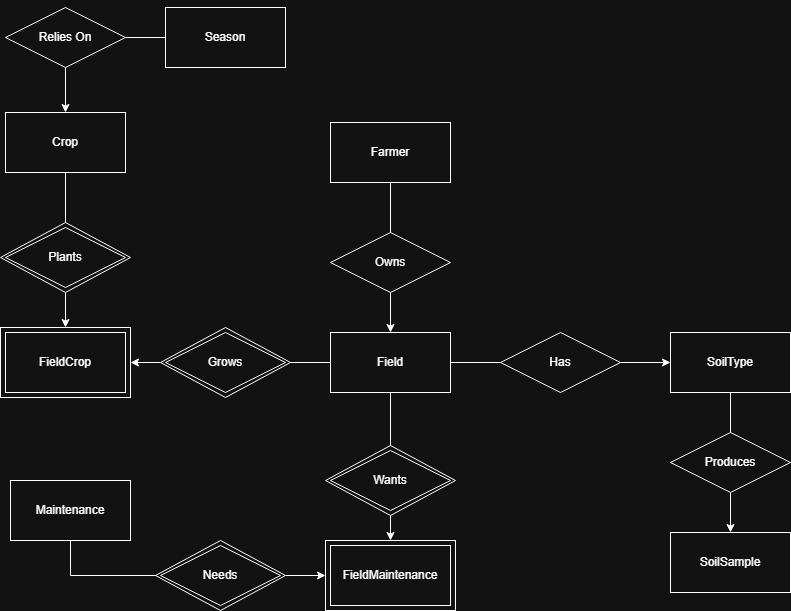

The diagram above was exported from draw.io. Its source (the exported page's mxGraphModel, read from the mxfile embedded in the PNG):
<mxGraphModel dx="1384" dy="801" grid="1" gridSize="10" guides="1" tooltips="1" connect="1" arrows="0" fold="1" page="1" pageScale="1" pageWidth="850" pageHeight="1100" math="0" shadow="0">
  <root>
    <mxCell id="0" />
    <mxCell id="1" parent="0" />
    <mxCell id="9aUW3d_tHc-lzS_7Zy5h-33" style="edgeStyle=orthogonalEdgeStyle;rounded=0;orthogonalLoop=1;jettySize=auto;html=1;exitX=0;exitY=0.5;exitDx=0;exitDy=0;entryX=1;entryY=0.5;entryDx=0;entryDy=0;" parent="1" source="9aUW3d_tHc-lzS_7Zy5h-30" target="9aUW3d_tHc-lzS_7Zy5h-3" edge="1">
      <mxGeometry relative="1" as="geometry" />
    </mxCell>
    <mxCell id="9aUW3d_tHc-lzS_7Zy5h-30" value="" style="rhombus;whiteSpace=wrap;html=1;" parent="1" vertex="1">
      <mxGeometry x="180" y="350" width="130" height="70" as="geometry" />
    </mxCell>
    <mxCell id="9aUW3d_tHc-lzS_7Zy5h-2" value="" style="rounded=0;whiteSpace=wrap;html=1;" parent="1" vertex="1">
      <mxGeometry x="345" y="563" width="130" height="70" as="geometry" />
    </mxCell>
    <mxCell id="9aUW3d_tHc-lzS_7Zy5h-1" value="FieldMaintenance" style="rounded=0;whiteSpace=wrap;html=1;" parent="1" vertex="1">
      <mxGeometry x="350" y="568" width="120" height="60" as="geometry" />
    </mxCell>
    <mxCell id="9aUW3d_tHc-lzS_7Zy5h-3" value="" style="rounded=0;whiteSpace=wrap;html=1;" parent="1" vertex="1">
      <mxGeometry x="20" y="350" width="130" height="70" as="geometry" />
    </mxCell>
    <mxCell id="9aUW3d_tHc-lzS_7Zy5h-4" value="FieldCrop" style="rounded=0;whiteSpace=wrap;html=1;" parent="1" vertex="1">
      <mxGeometry x="25" y="355" width="120" height="60" as="geometry" />
    </mxCell>
    <mxCell id="9aUW3d_tHc-lzS_7Zy5h-56" style="edgeStyle=orthogonalEdgeStyle;rounded=0;orthogonalLoop=1;jettySize=auto;html=1;exitX=0.5;exitY=1;exitDx=0;exitDy=0;entryX=0;entryY=0.5;entryDx=0;entryDy=0;endArrow=none;endFill=0;" parent="1" source="9aUW3d_tHc-lzS_7Zy5h-5" target="9aUW3d_tHc-lzS_7Zy5h-51" edge="1">
      <mxGeometry relative="1" as="geometry" />
    </mxCell>
    <mxCell id="9aUW3d_tHc-lzS_7Zy5h-5" value="Maintenance" style="rounded=0;whiteSpace=wrap;html=1;" parent="1" vertex="1">
      <mxGeometry x="30" y="503" width="120" height="60" as="geometry" />
    </mxCell>
    <mxCell id="9aUW3d_tHc-lzS_7Zy5h-43" style="edgeStyle=orthogonalEdgeStyle;rounded=0;orthogonalLoop=1;jettySize=auto;html=1;exitX=0.5;exitY=1;exitDx=0;exitDy=0;entryX=0.5;entryY=0;entryDx=0;entryDy=0;endArrow=none;endFill=0;" parent="1" source="9aUW3d_tHc-lzS_7Zy5h-6" target="9aUW3d_tHc-lzS_7Zy5h-37" edge="1">
      <mxGeometry relative="1" as="geometry" />
    </mxCell>
    <mxCell id="9aUW3d_tHc-lzS_7Zy5h-6" value="Crop" style="rounded=0;whiteSpace=wrap;html=1;" parent="1" vertex="1">
      <mxGeometry x="25" y="135" width="120" height="60" as="geometry" />
    </mxCell>
    <mxCell id="9aUW3d_tHc-lzS_7Zy5h-7" value="Season" style="rounded=0;whiteSpace=wrap;html=1;" parent="1" vertex="1">
      <mxGeometry x="185" y="30" width="120" height="60" as="geometry" />
    </mxCell>
    <mxCell id="9aUW3d_tHc-lzS_7Zy5h-16" style="edgeStyle=orthogonalEdgeStyle;rounded=0;orthogonalLoop=1;jettySize=auto;html=1;exitX=0.5;exitY=0;exitDx=0;exitDy=0;entryX=0.5;entryY=0;entryDx=0;entryDy=0;strokeColor=none;" parent="1" source="9aUW3d_tHc-lzS_7Zy5h-13" target="9aUW3d_tHc-lzS_7Zy5h-13" edge="1">
      <mxGeometry relative="1" as="geometry" />
    </mxCell>
    <mxCell id="9aUW3d_tHc-lzS_7Zy5h-21" style="edgeStyle=orthogonalEdgeStyle;rounded=0;orthogonalLoop=1;jettySize=auto;html=1;exitX=0.5;exitY=1;exitDx=0;exitDy=0;entryX=0.5;entryY=0;entryDx=0;entryDy=0;strokeColor=default;endArrow=none;endFill=0;" parent="1" source="9aUW3d_tHc-lzS_7Zy5h-8" target="9aUW3d_tHc-lzS_7Zy5h-13" edge="1">
      <mxGeometry relative="1" as="geometry" />
    </mxCell>
    <mxCell id="9aUW3d_tHc-lzS_7Zy5h-8" value="Farmer" style="rounded=0;whiteSpace=wrap;html=1;" parent="1" vertex="1">
      <mxGeometry x="350" y="145" width="120" height="60" as="geometry" />
    </mxCell>
    <mxCell id="9aUW3d_tHc-lzS_7Zy5h-23" style="edgeStyle=orthogonalEdgeStyle;rounded=0;orthogonalLoop=1;jettySize=auto;html=1;exitX=1;exitY=0.5;exitDx=0;exitDy=0;entryX=0;entryY=0.5;entryDx=0;entryDy=0;endArrow=none;endFill=0;" parent="1" source="9aUW3d_tHc-lzS_7Zy5h-10" target="9aUW3d_tHc-lzS_7Zy5h-22" edge="1">
      <mxGeometry relative="1" as="geometry" />
    </mxCell>
    <mxCell id="9aUW3d_tHc-lzS_7Zy5h-32" style="edgeStyle=orthogonalEdgeStyle;rounded=0;orthogonalLoop=1;jettySize=auto;html=1;exitX=0;exitY=0.5;exitDx=0;exitDy=0;entryX=1;entryY=0.5;entryDx=0;entryDy=0;endArrow=none;endFill=0;" parent="1" source="9aUW3d_tHc-lzS_7Zy5h-10" target="9aUW3d_tHc-lzS_7Zy5h-30" edge="1">
      <mxGeometry relative="1" as="geometry" />
    </mxCell>
    <mxCell id="9aUW3d_tHc-lzS_7Zy5h-53" style="edgeStyle=orthogonalEdgeStyle;rounded=0;orthogonalLoop=1;jettySize=auto;html=1;exitX=0.5;exitY=1;exitDx=0;exitDy=0;entryX=0.5;entryY=0;entryDx=0;entryDy=0;endArrow=none;endFill=0;" parent="1" source="9aUW3d_tHc-lzS_7Zy5h-10" target="9aUW3d_tHc-lzS_7Zy5h-48" edge="1">
      <mxGeometry relative="1" as="geometry" />
    </mxCell>
    <mxCell id="9aUW3d_tHc-lzS_7Zy5h-10" value="Field" style="rounded=0;whiteSpace=wrap;html=1;" parent="1" vertex="1">
      <mxGeometry x="350" y="355" width="120" height="60" as="geometry" />
    </mxCell>
    <mxCell id="9aUW3d_tHc-lzS_7Zy5h-26" style="edgeStyle=orthogonalEdgeStyle;rounded=0;orthogonalLoop=1;jettySize=auto;html=1;exitX=0.5;exitY=1;exitDx=0;exitDy=0;entryX=0.5;entryY=0;entryDx=0;entryDy=0;endArrow=none;endFill=0;" parent="1" source="9aUW3d_tHc-lzS_7Zy5h-11" target="9aUW3d_tHc-lzS_7Zy5h-25" edge="1">
      <mxGeometry relative="1" as="geometry" />
    </mxCell>
    <mxCell id="9aUW3d_tHc-lzS_7Zy5h-11" value="SoilType" style="rounded=0;whiteSpace=wrap;html=1;" parent="1" vertex="1">
      <mxGeometry x="690" y="355" width="120" height="60" as="geometry" />
    </mxCell>
    <mxCell id="9aUW3d_tHc-lzS_7Zy5h-12" value="SoilSample" style="rounded=0;whiteSpace=wrap;html=1;" parent="1" vertex="1">
      <mxGeometry x="690" y="555" width="120" height="60" as="geometry" />
    </mxCell>
    <mxCell id="9aUW3d_tHc-lzS_7Zy5h-15" style="edgeStyle=orthogonalEdgeStyle;rounded=0;orthogonalLoop=1;jettySize=auto;html=1;exitX=0.5;exitY=1;exitDx=0;exitDy=0;entryX=0.5;entryY=0;entryDx=0;entryDy=0;" parent="1" source="9aUW3d_tHc-lzS_7Zy5h-13" target="9aUW3d_tHc-lzS_7Zy5h-10" edge="1">
      <mxGeometry relative="1" as="geometry" />
    </mxCell>
    <mxCell id="9aUW3d_tHc-lzS_7Zy5h-13" value="Owns" style="rhombus;whiteSpace=wrap;html=1;" parent="1" vertex="1">
      <mxGeometry x="350" y="255" width="120" height="60" as="geometry" />
    </mxCell>
    <mxCell id="9aUW3d_tHc-lzS_7Zy5h-24" style="edgeStyle=orthogonalEdgeStyle;rounded=0;orthogonalLoop=1;jettySize=auto;html=1;exitX=1;exitY=0.5;exitDx=0;exitDy=0;entryX=0;entryY=0.5;entryDx=0;entryDy=0;endArrow=classic;endFill=1;" parent="1" source="9aUW3d_tHc-lzS_7Zy5h-22" target="9aUW3d_tHc-lzS_7Zy5h-11" edge="1">
      <mxGeometry relative="1" as="geometry" />
    </mxCell>
    <mxCell id="9aUW3d_tHc-lzS_7Zy5h-22" value="Has" style="rhombus;whiteSpace=wrap;html=1;" parent="1" vertex="1">
      <mxGeometry x="520" y="355" width="120" height="60" as="geometry" />
    </mxCell>
    <mxCell id="9aUW3d_tHc-lzS_7Zy5h-27" style="edgeStyle=orthogonalEdgeStyle;rounded=0;orthogonalLoop=1;jettySize=auto;html=1;exitX=0.5;exitY=1;exitDx=0;exitDy=0;entryX=0.5;entryY=0;entryDx=0;entryDy=0;" parent="1" source="9aUW3d_tHc-lzS_7Zy5h-25" target="9aUW3d_tHc-lzS_7Zy5h-12" edge="1">
      <mxGeometry relative="1" as="geometry" />
    </mxCell>
    <mxCell id="9aUW3d_tHc-lzS_7Zy5h-25" value="Produces" style="rhombus;whiteSpace=wrap;html=1;" parent="1" vertex="1">
      <mxGeometry x="690" y="455" width="120" height="60" as="geometry" />
    </mxCell>
    <mxCell id="9aUW3d_tHc-lzS_7Zy5h-29" value="Grows" style="rhombus;whiteSpace=wrap;html=1;" parent="1" vertex="1">
      <mxGeometry x="185" y="355" width="120" height="60" as="geometry" />
    </mxCell>
    <mxCell id="9aUW3d_tHc-lzS_7Zy5h-44" style="edgeStyle=orthogonalEdgeStyle;rounded=0;orthogonalLoop=1;jettySize=auto;html=1;exitX=0.5;exitY=1;exitDx=0;exitDy=0;entryX=0.5;entryY=0;entryDx=0;entryDy=0;" parent="1" source="9aUW3d_tHc-lzS_7Zy5h-37" target="9aUW3d_tHc-lzS_7Zy5h-3" edge="1">
      <mxGeometry relative="1" as="geometry" />
    </mxCell>
    <mxCell id="9aUW3d_tHc-lzS_7Zy5h-37" value="" style="rhombus;whiteSpace=wrap;html=1;" parent="1" vertex="1">
      <mxGeometry x="20" y="245" width="130" height="70" as="geometry" />
    </mxCell>
    <mxCell id="9aUW3d_tHc-lzS_7Zy5h-38" value="Plants" style="rhombus;whiteSpace=wrap;html=1;" parent="1" vertex="1">
      <mxGeometry x="25" y="250" width="120" height="60" as="geometry" />
    </mxCell>
    <mxCell id="9aUW3d_tHc-lzS_7Zy5h-39" style="edgeStyle=orthogonalEdgeStyle;rounded=0;orthogonalLoop=1;jettySize=auto;html=1;exitX=0.5;exitY=0;exitDx=0;exitDy=0;entryX=0.5;entryY=0;entryDx=0;entryDy=0;strokeColor=none;" parent="1" source="9aUW3d_tHc-lzS_7Zy5h-40" target="9aUW3d_tHc-lzS_7Zy5h-40" edge="1">
      <mxGeometry relative="1" as="geometry" />
    </mxCell>
    <mxCell id="9aUW3d_tHc-lzS_7Zy5h-46" style="edgeStyle=orthogonalEdgeStyle;rounded=0;orthogonalLoop=1;jettySize=auto;html=1;exitX=1;exitY=0.5;exitDx=0;exitDy=0;entryX=0;entryY=0.5;entryDx=0;entryDy=0;endArrow=none;endFill=0;" parent="1" source="9aUW3d_tHc-lzS_7Zy5h-40" target="9aUW3d_tHc-lzS_7Zy5h-7" edge="1">
      <mxGeometry relative="1" as="geometry" />
    </mxCell>
    <mxCell id="9aUW3d_tHc-lzS_7Zy5h-47" style="edgeStyle=orthogonalEdgeStyle;rounded=0;orthogonalLoop=1;jettySize=auto;html=1;exitX=0.5;exitY=1;exitDx=0;exitDy=0;entryX=0.5;entryY=0;entryDx=0;entryDy=0;" parent="1" source="9aUW3d_tHc-lzS_7Zy5h-40" target="9aUW3d_tHc-lzS_7Zy5h-6" edge="1">
      <mxGeometry relative="1" as="geometry" />
    </mxCell>
    <mxCell id="9aUW3d_tHc-lzS_7Zy5h-40" value="Relies On" style="rhombus;whiteSpace=wrap;html=1;" parent="1" vertex="1">
      <mxGeometry x="25" y="30" width="120" height="60" as="geometry" />
    </mxCell>
    <mxCell id="9aUW3d_tHc-lzS_7Zy5h-54" style="edgeStyle=orthogonalEdgeStyle;rounded=0;orthogonalLoop=1;jettySize=auto;html=1;exitX=0.5;exitY=1;exitDx=0;exitDy=0;entryX=0.5;entryY=0;entryDx=0;entryDy=0;" parent="1" source="9aUW3d_tHc-lzS_7Zy5h-48" target="9aUW3d_tHc-lzS_7Zy5h-2" edge="1">
      <mxGeometry relative="1" as="geometry" />
    </mxCell>
    <mxCell id="9aUW3d_tHc-lzS_7Zy5h-48" value="" style="rhombus;whiteSpace=wrap;html=1;" parent="1" vertex="1">
      <mxGeometry x="345" y="468" width="130" height="70" as="geometry" />
    </mxCell>
    <mxCell id="9aUW3d_tHc-lzS_7Zy5h-49" value="Wants" style="rhombus;whiteSpace=wrap;html=1;" parent="1" vertex="1">
      <mxGeometry x="350" y="473" width="120" height="60" as="geometry" />
    </mxCell>
    <mxCell id="9aUW3d_tHc-lzS_7Zy5h-55" style="edgeStyle=orthogonalEdgeStyle;rounded=0;orthogonalLoop=1;jettySize=auto;html=1;exitX=1;exitY=0.5;exitDx=0;exitDy=0;entryX=0;entryY=0.5;entryDx=0;entryDy=0;" parent="1" source="9aUW3d_tHc-lzS_7Zy5h-50" target="9aUW3d_tHc-lzS_7Zy5h-2" edge="1">
      <mxGeometry relative="1" as="geometry" />
    </mxCell>
    <mxCell id="9aUW3d_tHc-lzS_7Zy5h-50" value="" style="rhombus;whiteSpace=wrap;html=1;" parent="1" vertex="1">
      <mxGeometry x="175" y="563" width="130" height="70" as="geometry" />
    </mxCell>
    <mxCell id="9aUW3d_tHc-lzS_7Zy5h-51" value="Needs" style="rhombus;whiteSpace=wrap;html=1;" parent="1" vertex="1">
      <mxGeometry x="180" y="568" width="120" height="60" as="geometry" />
    </mxCell>
  </root>
</mxGraphModel>